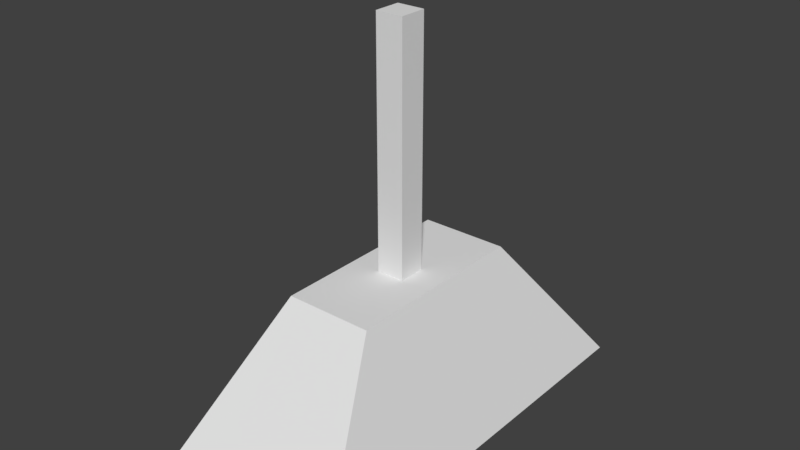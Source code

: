 # Source: Lever.blend  (saved by Blender 2.79.0; exported with 4.5.12 LTS)
import bpy
from mathutils import Matrix  # noqa: F401  (used for matrix-valued properties, if any)

bpy.ops.wm.read_factory_settings(use_empty=True)
scene = bpy.context.scene
scene.name = 'Scene'

# ---- collections
col_collection_1 = bpy.data.collections.new('Collection 1'); scene.collection.children.link(col_collection_1)

# ---- world
world_world = bpy.data.worlds.new('World'); scene.world = world_world
world_world.color = (0.05088, 0.05088, 0.05088)
world_world.use_sun_shadow = False
world_world.sun_shadow_jitter_overblur = 0.0
world_world.cycles.sampling_method = 'MANUAL'

# ---- meshes
me_cube_002 = bpy.data.meshes.new('Cube.002')
me_cube_002.from_pydata([(-1.0, -2.184, -1.0), (-0.4525, -0.9882, 0.5452), (-1.0, 2.184, -1.0), (-0.4525, 0.9882, 0.5452), (1.0, -2.184, -1.0), (0.4525, -0.9882, 0.5452), (1.0, 2.184, -1.0), (0.4525, 0.9882, 0.5452)], [], [(0, 1, 3, 2), (2, 3, 7, 6), (6, 7, 5, 4), (4, 5, 1, 0), (2, 6, 4, 0), (7, 3, 1, 5)])
me_cube_002.use_remesh_preserve_volume = False
me_cube_002.use_remesh_preserve_attributes = False
me_cube_002.use_mirror_vertex_groups = False
me_cube_002.update()
me_cube_001 = bpy.data.meshes.new('Cube.001')
me_cube_001.from_pydata([(-1.0, -1.0, -0.1104), (-1.0, -1.0, 21.82), (-1.0, 1.0, -0.1104), (-1.0, 1.0, 21.82), (1.0, -1.0, -0.1104), (1.0, -1.0, 21.82), (1.0, 1.0, -0.1104), (1.0, 1.0, 21.82)], [], [(0, 1, 3, 2), (2, 3, 7, 6), (6, 7, 5, 4), (4, 5, 1, 0), (2, 6, 4, 0), (7, 3, 1, 5)])
me_cube_001.use_remesh_preserve_volume = False
me_cube_001.use_remesh_preserve_attributes = False
me_cube_001.use_mirror_vertex_groups = False
me_cube_001.update()

# ---- objects
ob_base = bpy.data.objects.new('Base', me_cube_002)
ob_lever = bpy.data.objects.new('Lever', me_cube_001)

# ---- transforms, parenting, visibility, modifiers, constraints
ob_base.location = (0.0, 0.0, 0.7612)
ob_base.lineart.crease_threshold = 0.0
ob_lever.location = (0.0, 0.0, 0.6908)
ob_lever.scale = (0.1427, 0.1427, 0.1427)
ob_lever.lineart.crease_threshold = 0.0

# ---- collection membership
col_collection_1.objects.link(ob_base)
col_collection_1.objects.link(ob_lever)

# ---- scene / render settings (as saved in the file)
scene.frame_start = 1; scene.frame_end = 250; scene.frame_set(1)
scene.render.engine = 'BLENDER_EEVEE_NEXT'
scene.render.resolution_percentage = 50
scene.render.dither_intensity = 0.0
scene.cycles.use_denoising = False
scene.cycles.samples = 128
scene.cycles.sampling_pattern = 'TABULATED_SOBOL'
scene.cycles.use_adaptive_sampling = False
scene.cycles.use_light_tree = False
scene.cycles.blur_glossy = 0.0
scene.cycles.sample_clamp_indirect = 0.0
scene.view_settings.view_transform = 'Standard'
bpy.context.view_layer.update()

# ---- added for rendering (the .blend has no active camera and no usable light): camera, sun
cam_auto = bpy.data.cameras.new('AutoCamera')
cam_auto.lens = 50.0
cam_auto.sensor_width = 36.0
cam_auto.clip_end = 1000.0
ob_auto_camera = bpy.data.objects.new('AutoCamera', cam_auto)
scene.collection.objects.link(ob_auto_camera)
ob_auto_camera.location = (5.80917, -6.97101, 6.42974)
ob_auto_camera.rotation_euler = (1.09748, -7.21219e-08, 0.694738)
scene.camera = ob_auto_camera
light_auto_sun = bpy.data.lights.new('AutoSun', 'SUN')
light_auto_sun.energy = 3.0
light_auto_sun.angle = 0.0523599
ob_auto_sun = bpy.data.objects.new('AutoSun', light_auto_sun)
scene.collection.objects.link(ob_auto_sun)
ob_auto_sun.rotation_euler = (0.872665, 0.174533, 0.523599)
bpy.context.view_layer.update()
